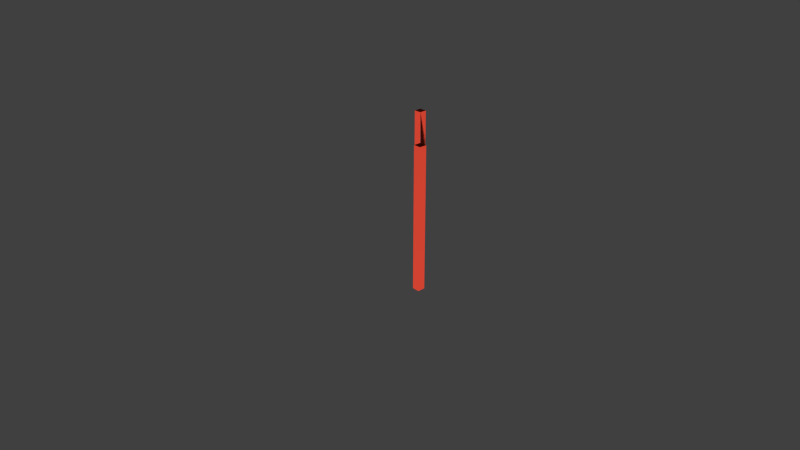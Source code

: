# Source: adoors_Ldoor_open.blend  (saved by Blender 2.76.0; exported with 4.5.12 LTS)
import bpy
from mathutils import Matrix  # noqa: F401  (used for matrix-valued properties, if any)

bpy.ops.wm.read_factory_settings(use_empty=True)
scene = bpy.context.scene
scene.name = 'Scene'

# ---- collections
col_collection_1 = bpy.data.collections.new('Collection 1'); scene.collection.children.link(col_collection_1)

# ---- materials (node trees are filled in below, after node groups)
mat_material = bpy.data.materials.new('Material')
mat_material.alpha_threshold = 0.0
mat_material.use_transparent_shadow = False
mat_material.preview_render_type = 'CUBE'
mat_material.diffuse_color = (0.8, 0.06998, 0.03708, 1.0)
mat_material.roughness = 0.5
mat_material.line_color = (0.0, 0.0, 0.0, 1.0)
mat_glass = bpy.data.materials.new('glass')
mat_glass.alpha_threshold = 0.0
mat_glass.use_transparent_shadow = False
mat_glass.preview_render_type = 'CUBE'
mat_glass.specular_color = (0.06036, 0.2135, 1.0)
mat_glass.roughness = 0.5

# ---- material node trees

# ---- world
world_world = bpy.data.worlds.new('World'); scene.world = world_world
world_world.color = (0.05088, 0.05088, 0.05088)
world_world.use_sun_shadow = False
world_world.sun_shadow_jitter_overblur = 0.0
world_world.cycles.sampling_method = 'MANUAL'
world_world.cycles.sample_map_resolution = 256

# ---- cameras
cam_camera = bpy.data.cameras.new('Camera')
cam_camera.clip_end = 100.0
cam_camera.lens = 35.0
cam_camera.sensor_width = 32.0
cam_camera.sensor_height = 18.0
cam_camera.ortho_scale = 7.314
cam_camera.dof.focus_distance = 0.0
cam_camera.dof.aperture_fstop = 128.0

# ---- meshes
me_cube_000 = bpy.data.meshes.new('Cube.000')
me_cube_000.from_pydata([(1.0, 1.0, -1.0), (1.0, -1.0, -1.0), (-1.0, -1.0, -1.0), (-1.0, 1.0, -1.0), (1.0, 1.0, 1.0), (1.0, -1.0, 1.0), (-1.0, -1.0, 1.0), (-1.0, 1.0, 1.0)], [], [(0, 3, 2, 1), (4, 5, 6, 7), (0, 4, 5, 1), (1, 5, 6, 2), (2, 3, 7, 6), (4, 7, 3, 0)])
me_cube_000.polygons.foreach_set('use_smooth', [True] * 6)
_uv = me_cube_000.uv_layers.new(name='UVMap')
_uv.uv.foreach_set('vector', [0.02632, 1.0, 0.02632, 0.9688, 0.0, 0.9688, 0.0001, 0.9999, 0.8421, 1.0, 0.8131, 0.9999, 0.8158, 0.9688, 0.8421, 0.9688, 0.8421, 0.0, 0.8421, 1.0, 0.8158, 1.0, 0.8158, 0.0, 0.02632, 0.0, 0.02632, 1.0, 0.0, 1.0, 0.0, 0.0, 0.8158, 0.0, 0.8421, 0.0, 0.8421, 1.0, 0.8158, 1.0, 0.0, 1.0, 0.02632, 1.0, 0.02632, 0.0, 0.0, 0.0])
me_cube_000.materials.append(mat_material)
me_cube_000.use_remesh_preserve_volume = False
me_cube_000.use_remesh_preserve_attributes = False
me_cube_000.use_mirror_vertex_groups = False
me_cube_000.update()
me_plane_001 = bpy.data.meshes.new('Plane.001')
me_plane_001.from_pydata([(-1.0, -1.0, 0.0), (1.0, -1.0, 0.0), (-1.0, 1.0, 0.0), (1.0, 1.0, 0.0)], [], [(0, 2, 3, 1)])
_uv = me_plane_001.uv_layers.new(name='UVMap')
_uv.uv.foreach_set('vector', [0.4211, 1.0, 0.0, 1.0, 0.0, 0.0, 0.4211, 0.0])
me_plane_001.materials.append(mat_glass)
me_plane_001.use_remesh_preserve_volume = False
me_plane_001.use_remesh_preserve_attributes = False
me_plane_001.use_mirror_vertex_groups = False
me_plane_001.update()

# ---- objects
ob_cube_003 = bpy.data.objects.new('Cube.003', me_cube_000)
ob_cube_000 = bpy.data.objects.new('Cube.000', me_cube_000)
ob_plane_001 = bpy.data.objects.new('Plane.001', me_plane_001)
ob_camera = bpy.data.objects.new('Camera', cam_camera)

# ---- transforms, parenting, visibility, modifiers, constraints
ob_cube_003.location = (0.454, 0.4505, 0.5008)
ob_cube_003.rotation_euler = (-0.0009173, -0.001103, -0.02128)
ob_cube_003.scale = (0.052, 0.052, 1.0)
ob_cube_003.lock_rotations_4d = False
ob_cube_003.empty_display_type = 'ARROWS'
ob_cube_003.lineart.crease_threshold = 0.0
ob_cube_000.location = (-0.454, 1.346, 0.5008)
ob_cube_000.rotation_euler = (-0.000276, -0.0003587, -0.01874)
ob_cube_000.scale = (0.052, 0.052, 1.0)
ob_cube_000.lock_rotations_4d = False
ob_cube_000.empty_display_type = 'ARROWS'
ob_cube_000.lineart.crease_threshold = 0.0
ob_plane_001.location = (-0.001467, 0.903, 0.5008)
ob_plane_001.rotation_euler = (5.49, 1.571, 0.0)
ob_plane_001.scale = (1.0, 0.57, 1.0)
ob_plane_001.lineart.crease_threshold = 0.0
ob_camera.location = (7.481, -6.508, 5.344)
ob_camera.rotation_euler = (1.109, 0.0, 0.8149)
ob_camera.lock_rotations_4d = False
ob_camera.empty_display_type = 'ARROWS'
ob_camera.color = (0.0, 0.0, 0.0, 0.0)
ob_camera.display_type = 'WIRE'
ob_camera.lineart.crease_threshold = 0.0

# ---- collection membership
col_collection_1.objects.link(ob_cube_003)
col_collection_1.objects.link(ob_cube_000)
col_collection_1.objects.link(ob_plane_001)
col_collection_1.objects.link(ob_camera)

# ---- scene / render settings (as saved in the file)
scene.camera = ob_camera
scene.frame_start = 1; scene.frame_end = 250; scene.frame_set(3)
scene.render.engine = 'BLENDER_EEVEE_NEXT'
scene.render.resolution_percentage = 50
scene.render.dither_intensity = 0.0
scene.cycles.use_denoising = False
scene.cycles.samples = 10
scene.cycles.sampling_pattern = 'TABULATED_SOBOL'
scene.cycles.light_sampling_threshold = 0.0
scene.cycles.use_adaptive_sampling = False
scene.cycles.use_light_tree = False
scene.cycles.blur_glossy = 0.0
scene.cycles.pixel_filter_type = 'GAUSSIAN'
scene.cycles.sample_clamp_indirect = 0.0
scene.view_settings.view_transform = 'Standard'
bpy.context.view_layer.update()

# ---- added for rendering (the .blend has no usable light): sun
light_auto_sun = bpy.data.lights.new('AutoSun', 'SUN')
light_auto_sun.energy = 3.0
light_auto_sun.angle = 0.0523599
ob_auto_sun = bpy.data.objects.new('AutoSun', light_auto_sun)
scene.collection.objects.link(ob_auto_sun)
ob_auto_sun.rotation_euler = (0.872665, 0.174533, 0.523599)
bpy.context.view_layer.update()
